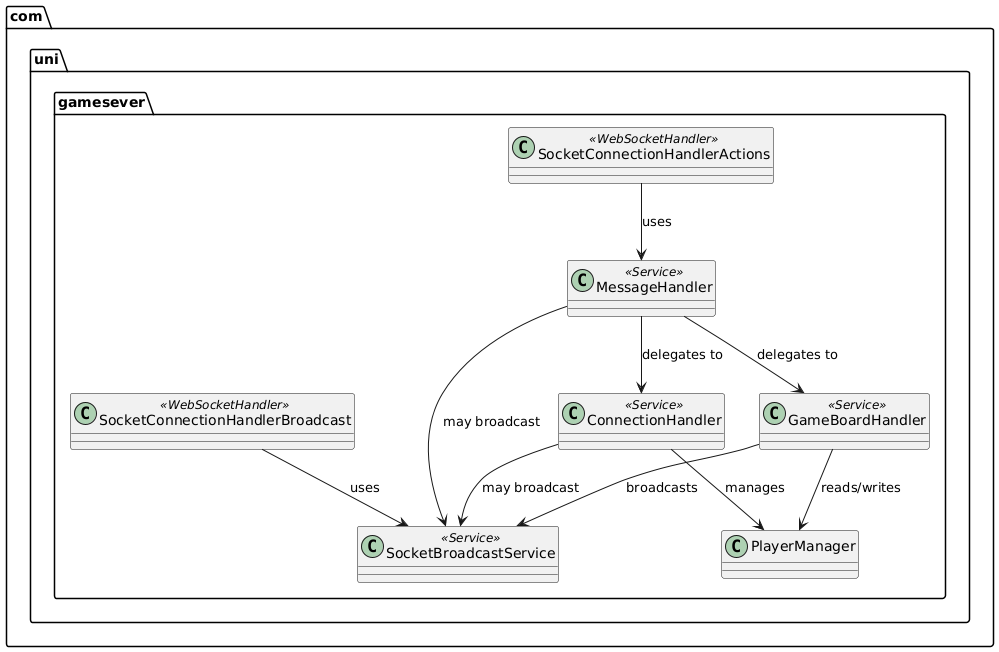

The diagram above was rendered by PlantUML. Its source (embedded in the PNG):
@startuml
package com.uni.gamesever {
  class SocketBroadcastService <<Service>>
  class MessageHandler <<Service>>
  class ConnectionHandler <<Service>>
  class GameBoardHandler <<Service>>
  class PlayerManager

  class SocketConnectionHandlerActions <<WebSocketHandler>>
  class SocketConnectionHandlerBroadcast <<WebSocketHandler>>

  SocketConnectionHandlerActions --> MessageHandler : uses
  SocketConnectionHandlerBroadcast --> SocketBroadcastService : uses

  MessageHandler --> ConnectionHandler : delegates to
  MessageHandler --> GameBoardHandler : delegates to
  MessageHandler --> SocketBroadcastService : may broadcast

  ConnectionHandler --> PlayerManager : manages
  GameBoardHandler --> PlayerManager : reads/writes
  ConnectionHandler --> SocketBroadcastService : may broadcast
  GameBoardHandler --> SocketBroadcastService : broadcasts
}
@enduml